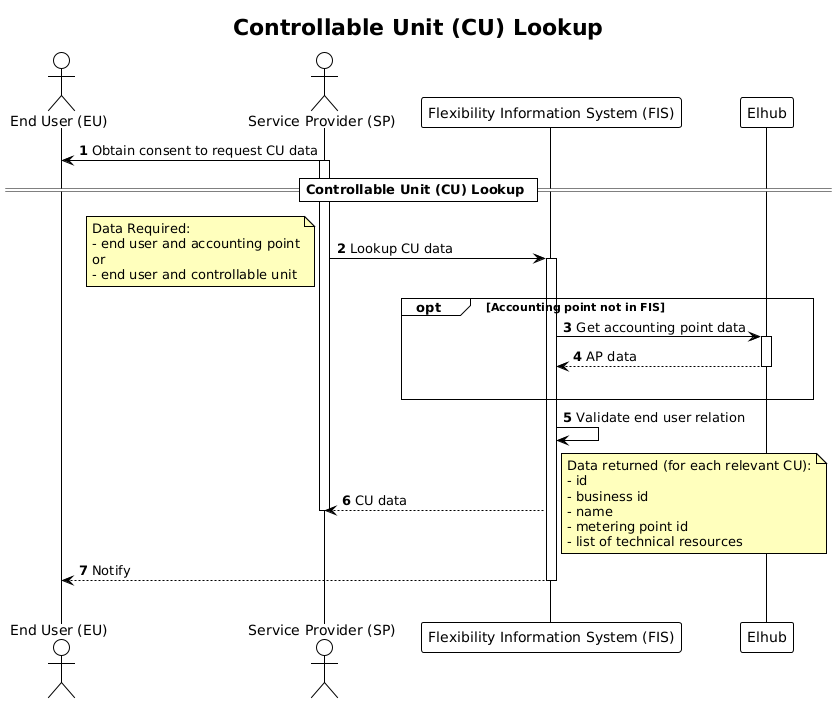

The diagram above was rendered by PlantUML. Its source (embedded in the PNG):
@startuml controllable_unit_lookup
!theme plain

title Controllable Unit (CU) Lookup

autonumber
skinparam note {
    BackgroundColor #FFFFBD
}

actor "End User (EU)" AS EU
actor "Service Provider (SP)" as SP
participant "Flexibility Information System (FIS)" as FIS
participant "Elhub" as ELHUB

EU <- SP: Obtain consent to request CU data
activate SP

== Controllable Unit (CU) Lookup ==

SP -> FIS: Lookup CU data
note left
    Data Required:
    - end user and accounting point
    or
    - end user and controllable unit
end note
activate FIS
opt Accounting point not in FIS
    FIS -> ELHUB: Get accounting point data
    activate ELHUB
    ELHUB --> FIS: AP data
    deactivate ELHUB
    |||
end
FIS -> FIS: Validate end user relation
FIS --> SP: CU data
deactivate SP

note right
    Data returned (for each relevant CU):
    - id
    - business id
    - name
    - metering point id
    - list of technical resources
end note

FIS --> EU: Notify
deactivate FIS
|||
@enduml